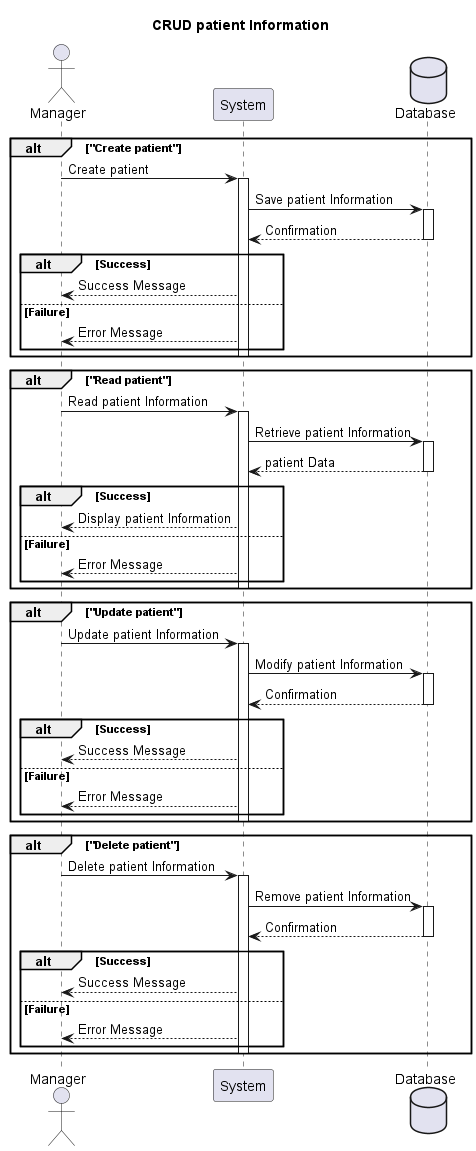

The diagram above was rendered by PlantUML. Its source (embedded in the PNG):
@startuml
title CRUD patient Information

actor Manager
participant System
database Database

alt "Create patient"
  Manager -> System: Create patient
  activate System
  System -> Database: Save patient Information
  activate Database
  Database --> System: Confirmation
  deactivate Database
  alt Success
    System --> Manager: Success Message
  else Failure
    System --> Manager: Error Message
  end
  deactivate System
end

alt "Read patient"
  Manager -> System: Read patient Information
  activate System
  System -> Database: Retrieve patient Information
  activate Database
  Database --> System: patient Data
  deactivate Database
  alt Success
    System --> Manager: Display patient Information
  else Failure
    System --> Manager: Error Message
  end
  deactivate System
end

alt "Update patient"
  Manager -> System: Update patient Information
  activate System
  System -> Database: Modify patient Information
  activate Database
  Database --> System: Confirmation
  deactivate Database
  alt Success
    System --> Manager: Success Message
  else Failure
    System --> Manager: Error Message
  end
  deactivate System
end

alt "Delete patient"
  Manager -> System: Delete patient Information
  activate System
  System -> Database: Remove patient Information
  activate Database
  Database --> System: Confirmation
  deactivate Database
  alt Success
    System --> Manager: Success Message
  else Failure
    System --> Manager: Error Message
  end
  deactivate System
end

@enduml